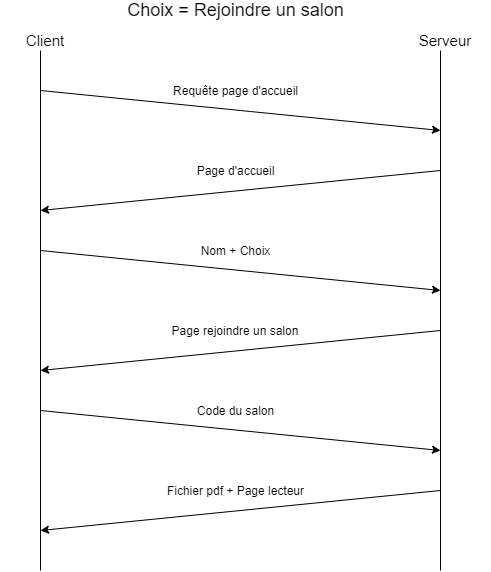

The diagram above was exported from draw.io. Its source (the exported page's mxGraphModel, read from the mxfile embedded in the PNG):
<mxGraphModel dx="1422" dy="1906" grid="1" gridSize="10" guides="1" tooltips="1" connect="1" arrows="1" fold="1" page="1" pageScale="1" pageWidth="827" pageHeight="1169" math="0" shadow="0">
  <root>
    <mxCell id="0" />
    <mxCell id="1" parent="0" />
    <mxCell id="2" value="" style="endArrow=none;html=1;" edge="1" parent="1">
      <mxGeometry width="50" height="50" relative="1" as="geometry">
        <mxPoint x="120" y="1040" as="sourcePoint" />
        <mxPoint x="120" y="520" as="targetPoint" />
      </mxGeometry>
    </mxCell>
    <mxCell id="3" value="" style="endArrow=none;html=1;" edge="1" parent="1">
      <mxGeometry width="50" height="50" relative="1" as="geometry">
        <mxPoint x="520" y="1040" as="sourcePoint" />
        <mxPoint x="520" y="520" as="targetPoint" />
      </mxGeometry>
    </mxCell>
    <mxCell id="4" value="&lt;font style=&quot;font-size: 15px&quot;&gt;Client&lt;/font&gt;" style="text;html=1;strokeColor=none;fillColor=none;align=center;verticalAlign=middle;whiteSpace=wrap;rounded=0;" vertex="1" parent="1">
      <mxGeometry x="80" y="500" width="90" height="20" as="geometry" />
    </mxCell>
    <mxCell id="5" value="&lt;font style=&quot;font-size: 15px&quot;&gt;Serveur&lt;/font&gt;" style="text;html=1;strokeColor=none;fillColor=none;align=center;verticalAlign=middle;whiteSpace=wrap;rounded=0;" vertex="1" parent="1">
      <mxGeometry x="480" y="500" width="90" height="20" as="geometry" />
    </mxCell>
    <mxCell id="6" value="" style="endArrow=classic;html=1;" edge="1" parent="1">
      <mxGeometry width="50" height="50" relative="1" as="geometry">
        <mxPoint x="120" y="720" as="sourcePoint" />
        <mxPoint x="520" y="760" as="targetPoint" />
      </mxGeometry>
    </mxCell>
    <mxCell id="7" value="Nom + Choix" style="text;html=1;strokeColor=none;fillColor=none;align=center;verticalAlign=middle;whiteSpace=wrap;rounded=0;" vertex="1" parent="1">
      <mxGeometry x="267.5" y="710" width="95" height="20" as="geometry" />
    </mxCell>
    <mxCell id="8" value="" style="endArrow=classic;html=1;" edge="1" parent="1">
      <mxGeometry width="50" height="50" relative="1" as="geometry">
        <mxPoint x="520" y="800" as="sourcePoint" />
        <mxPoint x="120" y="840" as="targetPoint" />
      </mxGeometry>
    </mxCell>
    <mxCell id="9" value="Page rejoindre un salon" style="text;html=1;strokeColor=none;fillColor=none;align=center;verticalAlign=middle;whiteSpace=wrap;rounded=0;" vertex="1" parent="1">
      <mxGeometry x="236.25" y="790" width="157.5" height="20" as="geometry" />
    </mxCell>
    <mxCell id="10" value="" style="endArrow=classic;html=1;" edge="1" parent="1">
      <mxGeometry width="50" height="50" relative="1" as="geometry">
        <mxPoint x="120" y="880" as="sourcePoint" />
        <mxPoint x="520" y="920" as="targetPoint" />
      </mxGeometry>
    </mxCell>
    <mxCell id="11" value="Code du salon" style="text;html=1;strokeColor=none;fillColor=none;align=center;verticalAlign=middle;whiteSpace=wrap;rounded=0;" vertex="1" parent="1">
      <mxGeometry x="267.5" y="870" width="95" height="20" as="geometry" />
    </mxCell>
    <mxCell id="12" value="" style="endArrow=classic;html=1;" edge="1" parent="1">
      <mxGeometry width="50" height="50" relative="1" as="geometry">
        <mxPoint x="520" y="960" as="sourcePoint" />
        <mxPoint x="120" y="1000" as="targetPoint" />
      </mxGeometry>
    </mxCell>
    <mxCell id="13" value="Fichier pdf + Page lecteur" style="text;html=1;strokeColor=none;fillColor=none;align=center;verticalAlign=middle;whiteSpace=wrap;rounded=0;" vertex="1" parent="1">
      <mxGeometry x="197.5" y="950" width="235" height="20" as="geometry" />
    </mxCell>
    <mxCell id="14" value="" style="endArrow=classic;html=1;" edge="1" parent="1">
      <mxGeometry width="50" height="50" relative="1" as="geometry">
        <mxPoint x="520" y="640" as="sourcePoint" />
        <mxPoint x="120" y="680" as="targetPoint" />
      </mxGeometry>
    </mxCell>
    <mxCell id="15" value="Page d'accueil" style="text;html=1;strokeColor=none;fillColor=none;align=center;verticalAlign=middle;whiteSpace=wrap;rounded=0;" vertex="1" parent="1">
      <mxGeometry x="267.5" y="630" width="95" height="20" as="geometry" />
    </mxCell>
    <mxCell id="16" value="&lt;font style=&quot;font-size: 18px&quot;&gt;Choix = Rejoindre un salon&lt;/font&gt;" style="text;html=1;strokeColor=none;fillColor=none;align=center;verticalAlign=middle;whiteSpace=wrap;rounded=0;" vertex="1" parent="1">
      <mxGeometry x="187.5" y="470" width="255" height="20" as="geometry" />
    </mxCell>
    <mxCell id="17" value="" style="endArrow=classic;html=1;" edge="1" parent="1">
      <mxGeometry width="50" height="50" relative="1" as="geometry">
        <mxPoint x="120" y="560" as="sourcePoint" />
        <mxPoint x="520" y="600" as="targetPoint" />
        <Array as="points">
          <mxPoint x="320" y="580" />
        </Array>
      </mxGeometry>
    </mxCell>
    <mxCell id="18" value="Requête page d'accueil" style="text;html=1;strokeColor=none;fillColor=none;align=center;verticalAlign=middle;whiteSpace=wrap;rounded=0;" vertex="1" parent="1">
      <mxGeometry x="237.5" y="550" width="155" height="20" as="geometry" />
    </mxCell>
  </root>
</mxGraphModel>